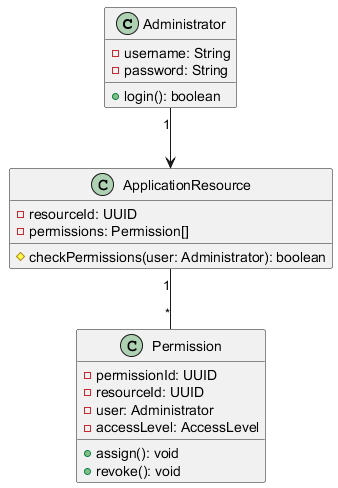

The diagram above was rendered by PlantUML. Its source (embedded in the PNG):
@startuml
class Administrator {
  - username: String
  - password: String

  + login(): boolean
}

class ApplicationResource {
  - resourceId: UUID
  - permissions: Permission[]

  # checkPermissions(user: Administrator): boolean
}

class Permission {
  - permissionId: UUID
  - resourceId: UUID
  - user: Administrator
  - accessLevel: AccessLevel

  + assign(): void
  + revoke(): void
}

ApplicationResource "1" -- "*" Permission
Administrator "1" --> ApplicationResource
@enduml